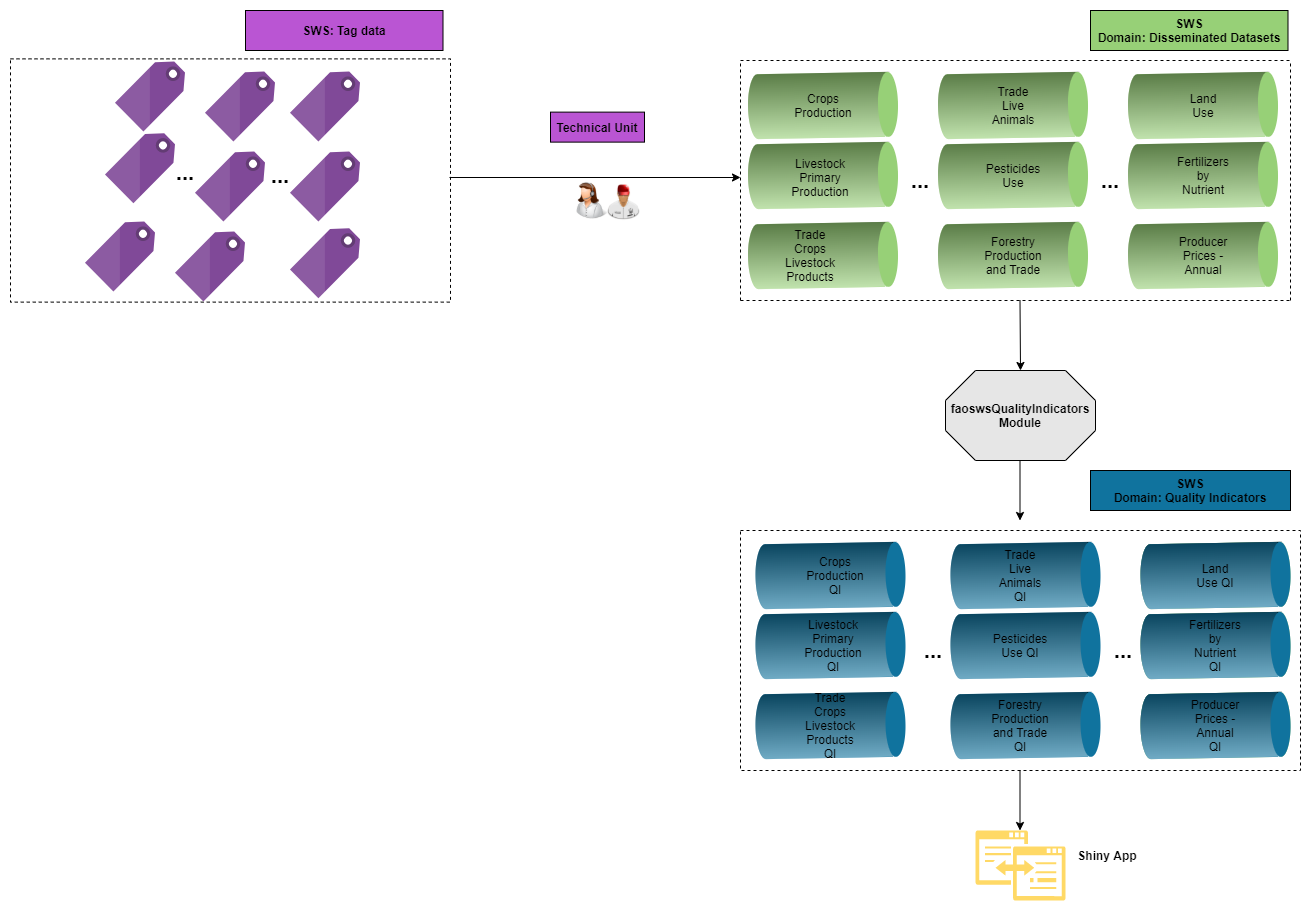

The diagram above was exported from draw.io. Its source (the exported page's mxGraphModel, read from the mxfile embedded in the PNG):
<mxGraphModel dx="1888" dy="580" grid="1" gridSize="10" guides="1" tooltips="1" connect="1" arrows="1" fold="1" page="1" pageScale="1" pageWidth="850" pageHeight="1100" math="0" shadow="0">
  <root>
    <mxCell id="0" />
    <mxCell id="1" parent="0" />
    <mxCell id="pkx8VzJ1oK-m_Hl54-OK-14" value="" style="edgeStyle=orthogonalEdgeStyle;rounded=0;orthogonalLoop=1;jettySize=auto;html=1;" parent="1" edge="1">
      <mxGeometry relative="1" as="geometry">
        <mxPoint x="700" y="220" as="sourcePoint" />
      </mxGeometry>
    </mxCell>
    <mxCell id="pkx8VzJ1oK-m_Hl54-OK-16" value="" style="edgeStyle=orthogonalEdgeStyle;rounded=0;orthogonalLoop=1;jettySize=auto;html=1;" parent="1" edge="1">
      <mxGeometry relative="1" as="geometry">
        <mxPoint x="830" y="350" as="targetPoint" />
      </mxGeometry>
    </mxCell>
    <mxCell id="pkx8VzJ1oK-m_Hl54-OK-18" value="" style="edgeStyle=orthogonalEdgeStyle;rounded=0;orthogonalLoop=1;jettySize=auto;html=1;" parent="1" edge="1">
      <mxGeometry relative="1" as="geometry">
        <mxPoint x="880" y="400" as="sourcePoint" />
      </mxGeometry>
    </mxCell>
    <mxCell id="pkx8VzJ1oK-m_Hl54-OK-20" value="" style="edgeStyle=orthogonalEdgeStyle;rounded=0;orthogonalLoop=1;jettySize=auto;html=1;" parent="1" edge="1">
      <mxGeometry relative="1" as="geometry">
        <mxPoint x="700" y="400" as="targetPoint" />
      </mxGeometry>
    </mxCell>
    <mxCell id="pkx8VzJ1oK-m_Hl54-OK-22" style="edgeStyle=orthogonalEdgeStyle;rounded=0;orthogonalLoop=1;jettySize=auto;html=1;exitX=0.5;exitY=1;exitDx=0;exitDy=0;" parent="1" edge="1">
      <mxGeometry relative="1" as="geometry">
        <mxPoint x="1000" y="690" as="sourcePoint" />
        <mxPoint x="1000" y="690" as="targetPoint" />
      </mxGeometry>
    </mxCell>
    <mxCell id="BlXnsWogSsX2nUfAp0VG-10" value="" style="verticalLabelPosition=bottom;verticalAlign=top;html=1;shape=mxgraph.infographic.cylinder;fillColor=#97D077;strokeColor=none;rotation=89;" parent="1" vertex="1">
      <mxGeometry x="660" y="460" width="65" height="150" as="geometry" />
    </mxCell>
    <mxCell id="P8Cng_2FZX3gDmEJTC8c-6" value="" style="verticalLabelPosition=bottom;verticalAlign=top;html=1;shape=mxgraph.infographic.cylinder;fillColor=#97D077;strokeColor=none;rotation=89;" parent="1" vertex="1">
      <mxGeometry x="660" y="390" width="65" height="150" as="geometry" />
    </mxCell>
    <mxCell id="P8Cng_2FZX3gDmEJTC8c-7" value="Crops Production" style="text;html=1;strokeColor=none;fillColor=none;align=center;verticalAlign=middle;whiteSpace=wrap;rounded=0;" parent="1" vertex="1">
      <mxGeometry x="672.5" y="455" width="40" height="20" as="geometry" />
    </mxCell>
    <mxCell id="P8Cng_2FZX3gDmEJTC8c-8" value="" style="verticalLabelPosition=bottom;verticalAlign=top;html=1;shape=mxgraph.infographic.cylinder;fillColor=#97D077;strokeColor=none;rotation=89;" parent="1" vertex="1">
      <mxGeometry x="850" y="390" width="65" height="150" as="geometry" />
    </mxCell>
    <mxCell id="P8Cng_2FZX3gDmEJTC8c-9" value="Trade Live Animals" style="text;html=1;strokeColor=none;fillColor=none;align=center;verticalAlign=middle;whiteSpace=wrap;rounded=0;" parent="1" vertex="1">
      <mxGeometry x="862.5" y="455" width="40" height="20" as="geometry" />
    </mxCell>
    <mxCell id="P8Cng_2FZX3gDmEJTC8c-10" value="" style="verticalLabelPosition=bottom;verticalAlign=top;html=1;shape=mxgraph.infographic.cylinder;fillColor=#97D077;strokeColor=none;rotation=89;" parent="1" vertex="1">
      <mxGeometry x="850" y="460" width="65" height="150" as="geometry" />
    </mxCell>
    <mxCell id="P8Cng_2FZX3gDmEJTC8c-11" value="Pesticides Use" style="text;html=1;strokeColor=none;fillColor=none;align=center;verticalAlign=middle;whiteSpace=wrap;rounded=0;" parent="1" vertex="1">
      <mxGeometry x="862.5" y="525" width="40" height="20" as="geometry" />
    </mxCell>
    <mxCell id="P8Cng_2FZX3gDmEJTC8c-12" value="" style="verticalLabelPosition=bottom;verticalAlign=top;html=1;shape=mxgraph.infographic.cylinder;fillColor=#97D077;strokeColor=none;rotation=89;" parent="1" vertex="1">
      <mxGeometry x="660" y="540" width="65" height="150" as="geometry" />
    </mxCell>
    <mxCell id="P8Cng_2FZX3gDmEJTC8c-14" value="" style="verticalLabelPosition=bottom;verticalAlign=top;html=1;shape=mxgraph.infographic.cylinder;fillColor=#97D077;strokeColor=none;rotation=89;" parent="1" vertex="1">
      <mxGeometry x="850" y="540" width="65" height="150" as="geometry" />
    </mxCell>
    <mxCell id="P8Cng_2FZX3gDmEJTC8c-15" value="Forestry Production and Trade" style="text;html=1;strokeColor=none;fillColor=none;align=center;verticalAlign=middle;whiteSpace=wrap;rounded=0;" parent="1" vertex="1">
      <mxGeometry x="862.5" y="605" width="40" height="20" as="geometry" />
    </mxCell>
    <mxCell id="P8Cng_2FZX3gDmEJTC8c-20" value="&lt;font style=&quot;font-size: 22px&quot;&gt;&lt;b&gt;...&lt;/b&gt;&lt;/font&gt;" style="text;html=1;strokeColor=none;fillColor=none;align=center;verticalAlign=middle;whiteSpace=wrap;rounded=0;" parent="1" vertex="1">
      <mxGeometry x="770" y="530" width="40" height="20" as="geometry" />
    </mxCell>
    <mxCell id="P8Cng_2FZX3gDmEJTC8c-21" value="&lt;font style=&quot;font-size: 22px&quot;&gt;&lt;b&gt;...&lt;/b&gt;&lt;/font&gt;" style="text;html=1;strokeColor=none;fillColor=none;align=center;verticalAlign=middle;whiteSpace=wrap;rounded=0;" parent="1" vertex="1">
      <mxGeometry x="960" y="530" width="40" height="20" as="geometry" />
    </mxCell>
    <mxCell id="P8Cng_2FZX3gDmEJTC8c-23" value="" style="verticalLabelPosition=bottom;verticalAlign=top;html=1;shape=mxgraph.infographic.cylinder;fillColor=#97D077;strokeColor=none;rotation=89;" parent="1" vertex="1">
      <mxGeometry x="1040" y="390" width="65" height="150" as="geometry" />
    </mxCell>
    <mxCell id="P8Cng_2FZX3gDmEJTC8c-24" value="Land Use" style="text;html=1;strokeColor=none;fillColor=none;align=center;verticalAlign=middle;whiteSpace=wrap;rounded=0;" parent="1" vertex="1">
      <mxGeometry x="1052.5" y="455" width="40" height="20" as="geometry" />
    </mxCell>
    <mxCell id="P8Cng_2FZX3gDmEJTC8c-25" value="Pesticides Use" style="text;html=1;strokeColor=none;fillColor=none;align=center;verticalAlign=middle;whiteSpace=wrap;rounded=0;" parent="1" vertex="1">
      <mxGeometry x="1052.5" y="525" width="40" height="20" as="geometry" />
    </mxCell>
    <mxCell id="P8Cng_2FZX3gDmEJTC8c-26" value="Forestry Production and Trade" style="text;html=1;strokeColor=none;fillColor=none;align=center;verticalAlign=middle;whiteSpace=wrap;rounded=0;" parent="1" vertex="1">
      <mxGeometry x="1052.5" y="605" width="40" height="20" as="geometry" />
    </mxCell>
    <mxCell id="P8Cng_2FZX3gDmEJTC8c-27" value="" style="verticalLabelPosition=bottom;verticalAlign=top;html=1;shape=mxgraph.infographic.cylinder;fillColor=#97D077;strokeColor=none;rotation=89;" parent="1" vertex="1">
      <mxGeometry x="1040" y="460" width="65" height="150" as="geometry" />
    </mxCell>
    <mxCell id="P8Cng_2FZX3gDmEJTC8c-28" value="" style="verticalLabelPosition=bottom;verticalAlign=top;html=1;shape=mxgraph.infographic.cylinder;fillColor=#97D077;strokeColor=none;rotation=89;" parent="1" vertex="1">
      <mxGeometry x="1040" y="540" width="65" height="150" as="geometry" />
    </mxCell>
    <mxCell id="P8Cng_2FZX3gDmEJTC8c-29" value="Fertilizers by Nutrient" style="text;html=1;strokeColor=none;fillColor=none;align=center;verticalAlign=middle;whiteSpace=wrap;rounded=0;" parent="1" vertex="1">
      <mxGeometry x="1052.5" y="525" width="40" height="20" as="geometry" />
    </mxCell>
    <mxCell id="P8Cng_2FZX3gDmEJTC8c-30" value="Producer Prices - Annual" style="text;html=1;strokeColor=none;fillColor=none;align=center;verticalAlign=middle;whiteSpace=wrap;rounded=0;" parent="1" vertex="1">
      <mxGeometry x="1052.5" y="605" width="40" height="20" as="geometry" />
    </mxCell>
    <mxCell id="P8Cng_2FZX3gDmEJTC8c-31" value="" style="endArrow=none;dashed=1;html=1;" parent="1" edge="1">
      <mxGeometry width="50" height="50" relative="1" as="geometry">
        <mxPoint x="610" y="660" as="sourcePoint" />
        <mxPoint x="610" y="420" as="targetPoint" />
      </mxGeometry>
    </mxCell>
    <mxCell id="P8Cng_2FZX3gDmEJTC8c-32" value="" style="endArrow=none;dashed=1;html=1;" parent="1" edge="1">
      <mxGeometry width="50" height="50" relative="1" as="geometry">
        <mxPoint x="610" y="660" as="sourcePoint" />
        <mxPoint x="1160" y="660" as="targetPoint" />
      </mxGeometry>
    </mxCell>
    <mxCell id="P8Cng_2FZX3gDmEJTC8c-33" value="" style="endArrow=none;dashed=1;html=1;" parent="1" edge="1">
      <mxGeometry width="50" height="50" relative="1" as="geometry">
        <mxPoint x="1160" y="660" as="sourcePoint" />
        <mxPoint x="1160" y="420" as="targetPoint" />
      </mxGeometry>
    </mxCell>
    <mxCell id="P8Cng_2FZX3gDmEJTC8c-34" value="" style="endArrow=none;dashed=1;html=1;" parent="1" edge="1">
      <mxGeometry width="50" height="50" relative="1" as="geometry">
        <mxPoint x="610" y="420" as="sourcePoint" />
        <mxPoint x="1160" y="420" as="targetPoint" />
      </mxGeometry>
    </mxCell>
    <mxCell id="P8Cng_2FZX3gDmEJTC8c-35" value="&lt;b&gt;SWS&lt;br&gt;Domain: Disseminated Datasets&lt;/b&gt;" style="text;html=1;strokeColor=#000000;fillColor=#97D077;align=center;verticalAlign=middle;whiteSpace=wrap;rounded=0;" parent="1" vertex="1">
      <mxGeometry x="960" y="370" width="197.5" height="40" as="geometry" />
    </mxCell>
    <mxCell id="P8Cng_2FZX3gDmEJTC8c-48" value="&lt;b&gt;faoswsQualityIndicators Module&lt;/b&gt;" style="whiteSpace=wrap;html=1;shape=mxgraph.basic.octagon2;align=center;verticalAlign=middle;dx=15;fillColor=#E6E6E6;" parent="1" vertex="1">
      <mxGeometry x="815" y="730" width="150" height="90" as="geometry" />
    </mxCell>
    <mxCell id="P8Cng_2FZX3gDmEJTC8c-73" value="&lt;b&gt;SWS&lt;br&gt;Domain: Quality Indicators&lt;/b&gt;" style="text;html=1;strokeColor=#000000;align=center;verticalAlign=middle;whiteSpace=wrap;rounded=0;fillColor=#10739E;" parent="1" vertex="1">
      <mxGeometry x="960" y="830" width="200" height="40" as="geometry" />
    </mxCell>
    <mxCell id="P8Cng_2FZX3gDmEJTC8c-79" value="" style="endArrow=classic;html=1;entryX=0.5;entryY=0;entryDx=0;entryDy=0;entryPerimeter=0;" parent="1" target="P8Cng_2FZX3gDmEJTC8c-48" edge="1">
      <mxGeometry width="50" height="50" relative="1" as="geometry">
        <mxPoint x="889.5" y="660" as="sourcePoint" />
        <mxPoint x="889.5" y="720" as="targetPoint" />
      </mxGeometry>
    </mxCell>
    <mxCell id="P8Cng_2FZX3gDmEJTC8c-81" value="" style="endArrow=classic;html=1;" parent="1" edge="1">
      <mxGeometry width="50" height="50" relative="1" as="geometry">
        <mxPoint x="889.5" y="820" as="sourcePoint" />
        <mxPoint x="889.5" y="880" as="targetPoint" />
      </mxGeometry>
    </mxCell>
    <mxCell id="gS4IE1nGXrVtXn6aIP3r-26" value="Livestock Primary Production" style="text;html=1;strokeColor=none;fillColor=none;align=center;verticalAlign=middle;whiteSpace=wrap;rounded=0;" parent="1" vertex="1">
      <mxGeometry x="660" y="526.75" width="60" height="20" as="geometry" />
    </mxCell>
    <mxCell id="gS4IE1nGXrVtXn6aIP3r-30" value="Trade Crops Livestock Products" style="text;html=1;strokeColor=none;fillColor=none;align=center;verticalAlign=middle;whiteSpace=wrap;rounded=0;" parent="1" vertex="1">
      <mxGeometry x="660" y="605" width="40" height="20" as="geometry" />
    </mxCell>
    <mxCell id="gS4IE1nGXrVtXn6aIP3r-32" value="" style="endArrow=classic;html=1;" parent="1" edge="1">
      <mxGeometry width="50" height="50" relative="1" as="geometry">
        <mxPoint x="319" y="537" as="sourcePoint" />
        <mxPoint x="610" y="537" as="targetPoint" />
      </mxGeometry>
    </mxCell>
    <mxCell id="s4a4iiROA2xjPv58aS6Y-3" value="" style="aspect=fixed;html=1;points=[];align=center;image;fontSize=12;image=img/lib/mscae/Tag.svg;" parent="1" vertex="1">
      <mxGeometry x="-25" y="493.25" width="70" height="70" as="geometry" />
    </mxCell>
    <mxCell id="s4a4iiROA2xjPv58aS6Y-4" value="" style="text;html=1;strokeColor=#000000;fillColor=none;align=center;verticalAlign=middle;whiteSpace=wrap;rounded=0;dashed=1;" parent="1" vertex="1">
      <mxGeometry x="-120" y="418.37" width="440" height="243.25" as="geometry" />
    </mxCell>
    <mxCell id="s4a4iiROA2xjPv58aS6Y-6" value="" style="aspect=fixed;html=1;points=[];align=center;image;fontSize=12;image=img/lib/mscae/Tag.svg;" parent="1" vertex="1">
      <mxGeometry x="65" y="511.62" width="70" height="70" as="geometry" />
    </mxCell>
    <mxCell id="s4a4iiROA2xjPv58aS6Y-8" value="" style="aspect=fixed;html=1;points=[];align=center;image;fontSize=12;image=img/lib/mscae/Tag.svg;" parent="1" vertex="1">
      <mxGeometry x="160" y="511.62" width="70" height="70" as="geometry" />
    </mxCell>
    <mxCell id="s4a4iiROA2xjPv58aS6Y-16" value="" style="aspect=fixed;html=1;points=[];align=center;image;fontSize=12;image=img/lib/mscae/Tag.svg;" parent="1" vertex="1">
      <mxGeometry x="-45" y="581.62" width="70" height="70" as="geometry" />
    </mxCell>
    <mxCell id="s4a4iiROA2xjPv58aS6Y-17" value="" style="aspect=fixed;html=1;points=[];align=center;image;fontSize=12;image=img/lib/mscae/Tag.svg;" parent="1" vertex="1">
      <mxGeometry x="45" y="591.62" width="70" height="70" as="geometry" />
    </mxCell>
    <mxCell id="s4a4iiROA2xjPv58aS6Y-18" value="" style="aspect=fixed;html=1;points=[];align=center;image;fontSize=12;image=img/lib/mscae/Tag.svg;" parent="1" vertex="1">
      <mxGeometry x="160" y="588.37" width="70" height="70" as="geometry" />
    </mxCell>
    <mxCell id="s4a4iiROA2xjPv58aS6Y-19" value="" style="aspect=fixed;html=1;points=[];align=center;image;fontSize=12;image=img/lib/mscae/Tag.svg;" parent="1" vertex="1">
      <mxGeometry x="-15" y="421.62" width="70" height="70" as="geometry" />
    </mxCell>
    <mxCell id="s4a4iiROA2xjPv58aS6Y-20" value="" style="aspect=fixed;html=1;points=[];align=center;image;fontSize=12;image=img/lib/mscae/Tag.svg;" parent="1" vertex="1">
      <mxGeometry x="75" y="431.62" width="70" height="70" as="geometry" />
    </mxCell>
    <mxCell id="s4a4iiROA2xjPv58aS6Y-21" value="" style="aspect=fixed;html=1;points=[];align=center;image;fontSize=12;image=img/lib/mscae/Tag.svg;" parent="1" vertex="1">
      <mxGeometry x="160" y="431.62" width="70" height="70" as="geometry" />
    </mxCell>
    <mxCell id="s4a4iiROA2xjPv58aS6Y-27" value="&lt;b&gt;SWS: Tag data&lt;/b&gt;" style="text;html=1;strokeColor=#000000;fillColor=#BA55D3;align=center;verticalAlign=middle;whiteSpace=wrap;rounded=0;" parent="1" vertex="1">
      <mxGeometry x="115" y="370" width="197.5" height="40" as="geometry" />
    </mxCell>
    <mxCell id="s4a4iiROA2xjPv58aS6Y-35" value="&lt;b&gt;Technical Unit&lt;/b&gt;" style="text;html=1;strokeColor=#000000;fillColor=#BA55D3;align=center;verticalAlign=middle;whiteSpace=wrap;rounded=0;" parent="1" vertex="1">
      <mxGeometry x="420" y="471.62" width="94" height="30" as="geometry" />
    </mxCell>
    <mxCell id="WxdHSyDHRLCJcV56xCE6-10" value="" style="shape=image;html=1;verticalAlign=top;verticalLabelPosition=bottom;labelBackgroundColor=#ffffff;imageAspect=0;aspect=fixed;image=https://cdn1.iconfinder.com/data/icons/IconsLandVistaPeopleIconsDemo/128/TechnicalSupportRepresentative_Female_Light.png;rounded=0;dashed=1;strokeColor=#000000;fillColor=#BA55D3;" parent="1" vertex="1">
      <mxGeometry x="443" y="540.37" width="38" height="38" as="geometry" />
    </mxCell>
    <mxCell id="WxdHSyDHRLCJcV56xCE6-11" value="" style="shape=image;html=1;verticalAlign=top;verticalLabelPosition=bottom;labelBackgroundColor=#ffffff;imageAspect=0;aspect=fixed;image=https://cdn4.iconfinder.com/data/icons/X-Mac/networking/png/128/technical.png;rounded=0;dashed=1;strokeColor=#000000;fillColor=#BA55D3;" parent="1" vertex="1">
      <mxGeometry x="474" y="541.62" width="40" height="40" as="geometry" />
    </mxCell>
    <mxCell id="Qua_jzX0FjafaJ1wNrKU-4" value="" style="rounded=0;whiteSpace=wrap;html=1;dashed=1;fillColor=none;" parent="1" vertex="1">
      <mxGeometry x="610" y="890" width="560" height="240" as="geometry" />
    </mxCell>
    <mxCell id="Dkn1R2jQmO-JDDPE88US-3" value="" style="verticalLabelPosition=bottom;verticalAlign=top;html=1;shape=mxgraph.infographic.cylinder;strokeColor=none;rotation=89;fillColor=#10739E;" vertex="1" parent="1">
      <mxGeometry x="667.5" y="930" width="65" height="150" as="geometry" />
    </mxCell>
    <mxCell id="Dkn1R2jQmO-JDDPE88US-4" value="" style="verticalLabelPosition=bottom;verticalAlign=top;html=1;shape=mxgraph.infographic.cylinder;strokeColor=none;rotation=89;fillColor=#10739E;" vertex="1" parent="1">
      <mxGeometry x="667.5" y="860" width="65" height="150" as="geometry" />
    </mxCell>
    <mxCell id="Dkn1R2jQmO-JDDPE88US-5" value="" style="verticalLabelPosition=bottom;verticalAlign=top;html=1;shape=mxgraph.infographic.cylinder;strokeColor=none;rotation=89;fillColor=#10739E;" vertex="1" parent="1">
      <mxGeometry x="862.5" y="860" width="65" height="150" as="geometry" />
    </mxCell>
    <mxCell id="Dkn1R2jQmO-JDDPE88US-6" value="" style="verticalLabelPosition=bottom;verticalAlign=top;html=1;shape=mxgraph.infographic.cylinder;strokeColor=none;rotation=89;fillColor=#10739E;" vertex="1" parent="1">
      <mxGeometry x="862.5" y="930" width="65" height="150" as="geometry" />
    </mxCell>
    <mxCell id="Dkn1R2jQmO-JDDPE88US-7" value="" style="verticalLabelPosition=bottom;verticalAlign=top;html=1;shape=mxgraph.infographic.cylinder;strokeColor=none;rotation=89;fillColor=#10739E;" vertex="1" parent="1">
      <mxGeometry x="667.5" y="1010" width="65" height="150" as="geometry" />
    </mxCell>
    <mxCell id="Dkn1R2jQmO-JDDPE88US-8" value="" style="verticalLabelPosition=bottom;verticalAlign=top;html=1;shape=mxgraph.infographic.cylinder;strokeColor=none;rotation=89;fillColor=#10739E;" vertex="1" parent="1">
      <mxGeometry x="862.5" y="1010" width="65" height="150" as="geometry" />
    </mxCell>
    <mxCell id="Dkn1R2jQmO-JDDPE88US-9" value="&lt;font style=&quot;font-size: 22px&quot;&gt;&lt;b&gt;...&lt;/b&gt;&lt;/font&gt;" style="text;html=1;strokeColor=none;fillColor=none;align=center;verticalAlign=middle;whiteSpace=wrap;rounded=0;" vertex="1" parent="1">
      <mxGeometry x="782.5" y="1000" width="40" height="20" as="geometry" />
    </mxCell>
    <mxCell id="Dkn1R2jQmO-JDDPE88US-10" value="&lt;font style=&quot;font-size: 22px&quot;&gt;&lt;b&gt;...&lt;/b&gt;&lt;/font&gt;" style="text;html=1;strokeColor=none;fillColor=none;align=center;verticalAlign=middle;whiteSpace=wrap;rounded=0;" vertex="1" parent="1">
      <mxGeometry x="972.5" y="1000" width="40" height="20" as="geometry" />
    </mxCell>
    <mxCell id="Dkn1R2jQmO-JDDPE88US-11" value="" style="verticalLabelPosition=bottom;verticalAlign=top;html=1;shape=mxgraph.infographic.cylinder;fillColor=#97D077;strokeColor=none;rotation=89;" vertex="1" parent="1">
      <mxGeometry x="1052.5" y="860" width="65" height="150" as="geometry" />
    </mxCell>
    <mxCell id="Dkn1R2jQmO-JDDPE88US-12" value="" style="verticalLabelPosition=bottom;verticalAlign=top;html=1;shape=mxgraph.infographic.cylinder;fillColor=#97D077;strokeColor=none;rotation=89;" vertex="1" parent="1">
      <mxGeometry x="1052.5" y="930" width="65" height="150" as="geometry" />
    </mxCell>
    <mxCell id="Dkn1R2jQmO-JDDPE88US-13" value="" style="verticalLabelPosition=bottom;verticalAlign=top;html=1;shape=mxgraph.infographic.cylinder;fillColor=#97D077;strokeColor=none;rotation=89;" vertex="1" parent="1">
      <mxGeometry x="1052.5" y="1010" width="65" height="150" as="geometry" />
    </mxCell>
    <mxCell id="Dkn1R2jQmO-JDDPE88US-14" value="" style="verticalLabelPosition=bottom;verticalAlign=top;html=1;shape=mxgraph.infographic.cylinder;strokeColor=none;rotation=89;fillColor=#10739E;" vertex="1" parent="1">
      <mxGeometry x="1052.5" y="860" width="65" height="150" as="geometry" />
    </mxCell>
    <mxCell id="Dkn1R2jQmO-JDDPE88US-15" value="" style="verticalLabelPosition=bottom;verticalAlign=top;html=1;shape=mxgraph.infographic.cylinder;strokeColor=none;rotation=89;fillColor=#10739E;" vertex="1" parent="1">
      <mxGeometry x="1052.5" y="930" width="65" height="150" as="geometry" />
    </mxCell>
    <mxCell id="Dkn1R2jQmO-JDDPE88US-16" value="" style="verticalLabelPosition=bottom;verticalAlign=top;html=1;shape=mxgraph.infographic.cylinder;strokeColor=none;rotation=89;fillColor=#10739E;" vertex="1" parent="1">
      <mxGeometry x="1052.5" y="1010" width="65" height="150" as="geometry" />
    </mxCell>
    <mxCell id="Dkn1R2jQmO-JDDPE88US-17" value="Crops Production QI" style="text;html=1;strokeColor=none;fillColor=none;align=center;verticalAlign=middle;whiteSpace=wrap;rounded=0;" vertex="1" parent="1">
      <mxGeometry x="685" y="925" width="40" height="20" as="geometry" />
    </mxCell>
    <mxCell id="Dkn1R2jQmO-JDDPE88US-18" value="Livestock Primary Production QI" style="text;html=1;strokeColor=none;fillColor=none;align=center;verticalAlign=middle;whiteSpace=wrap;rounded=0;" vertex="1" parent="1">
      <mxGeometry x="672.5" y="995" width="60" height="20" as="geometry" />
    </mxCell>
    <mxCell id="Dkn1R2jQmO-JDDPE88US-19" value="Trade Crops Livestock Products QI" style="text;html=1;strokeColor=none;fillColor=none;align=center;verticalAlign=middle;whiteSpace=wrap;rounded=0;" vertex="1" parent="1">
      <mxGeometry x="680" y="1075" width="40" height="20" as="geometry" />
    </mxCell>
    <mxCell id="Dkn1R2jQmO-JDDPE88US-20" value="Trade Live Animals QI" style="text;html=1;strokeColor=none;fillColor=none;align=center;verticalAlign=middle;whiteSpace=wrap;rounded=0;" vertex="1" parent="1">
      <mxGeometry x="870" y="925" width="40" height="20" as="geometry" />
    </mxCell>
    <mxCell id="Dkn1R2jQmO-JDDPE88US-21" value="Pesticides Use QI" style="text;html=1;strokeColor=none;fillColor=none;align=center;verticalAlign=middle;whiteSpace=wrap;rounded=0;" vertex="1" parent="1">
      <mxGeometry x="870" y="995" width="40" height="20" as="geometry" />
    </mxCell>
    <mxCell id="Dkn1R2jQmO-JDDPE88US-22" value="Forestry Production and Trade QI" style="text;html=1;strokeColor=none;fillColor=none;align=center;verticalAlign=middle;whiteSpace=wrap;rounded=0;" vertex="1" parent="1">
      <mxGeometry x="870" y="1075" width="40" height="20" as="geometry" />
    </mxCell>
    <mxCell id="Dkn1R2jQmO-JDDPE88US-23" value="Land Use QI" style="text;html=1;strokeColor=none;fillColor=none;align=center;verticalAlign=middle;whiteSpace=wrap;rounded=0;" vertex="1" parent="1">
      <mxGeometry x="1065" y="925" width="40" height="20" as="geometry" />
    </mxCell>
    <mxCell id="Dkn1R2jQmO-JDDPE88US-24" value="Fertilizers by Nutrient QI" style="text;html=1;strokeColor=none;fillColor=none;align=center;verticalAlign=middle;whiteSpace=wrap;rounded=0;" vertex="1" parent="1">
      <mxGeometry x="1065" y="995" width="40" height="20" as="geometry" />
    </mxCell>
    <mxCell id="Dkn1R2jQmO-JDDPE88US-25" value="Producer Prices - Annual QI&lt;br&gt;" style="text;html=1;strokeColor=none;fillColor=none;align=center;verticalAlign=middle;whiteSpace=wrap;rounded=0;" vertex="1" parent="1">
      <mxGeometry x="1065" y="1075" width="40" height="20" as="geometry" />
    </mxCell>
    <mxCell id="Dkn1R2jQmO-JDDPE88US-26" value="" style="pointerEvents=1;shadow=0;dashed=0;html=1;strokeColor=none;labelPosition=center;verticalLabelPosition=bottom;verticalAlign=top;align=center;fillColor=#FFD966;shape=mxgraph.mscae.oms.app_with_changes" vertex="1" parent="1">
      <mxGeometry x="845" y="1190" width="90" height="70" as="geometry" />
    </mxCell>
    <mxCell id="Dkn1R2jQmO-JDDPE88US-27" value="" style="endArrow=classic;html=1;" edge="1" parent="1">
      <mxGeometry width="50" height="50" relative="1" as="geometry">
        <mxPoint x="889.5" y="1130" as="sourcePoint" />
        <mxPoint x="889.5" y="1190" as="targetPoint" />
      </mxGeometry>
    </mxCell>
    <mxCell id="Dkn1R2jQmO-JDDPE88US-28" value="&lt;b&gt;Shiny App&lt;/b&gt;" style="text;html=1;strokeColor=none;fillColor=none;align=center;verticalAlign=middle;whiteSpace=wrap;rounded=0;" vertex="1" parent="1">
      <mxGeometry x="877.5" y="1210" width="197.5" height="10" as="geometry" />
    </mxCell>
    <mxCell id="Dkn1R2jQmO-JDDPE88US-29" value="&lt;font style=&quot;font-size: 22px&quot;&gt;&lt;b&gt;...&lt;/b&gt;&lt;/font&gt;" style="text;html=1;strokeColor=none;fillColor=none;align=center;verticalAlign=middle;whiteSpace=wrap;rounded=0;" vertex="1" parent="1">
      <mxGeometry x="35" y="521.62" width="40" height="20" as="geometry" />
    </mxCell>
    <mxCell id="Dkn1R2jQmO-JDDPE88US-30" value="&lt;font style=&quot;font-size: 22px&quot;&gt;&lt;b&gt;...&lt;/b&gt;&lt;/font&gt;" style="text;html=1;strokeColor=none;fillColor=none;align=center;verticalAlign=middle;whiteSpace=wrap;rounded=0;" vertex="1" parent="1">
      <mxGeometry x="130" y="525" width="40" height="20" as="geometry" />
    </mxCell>
  </root>
</mxGraphModel>